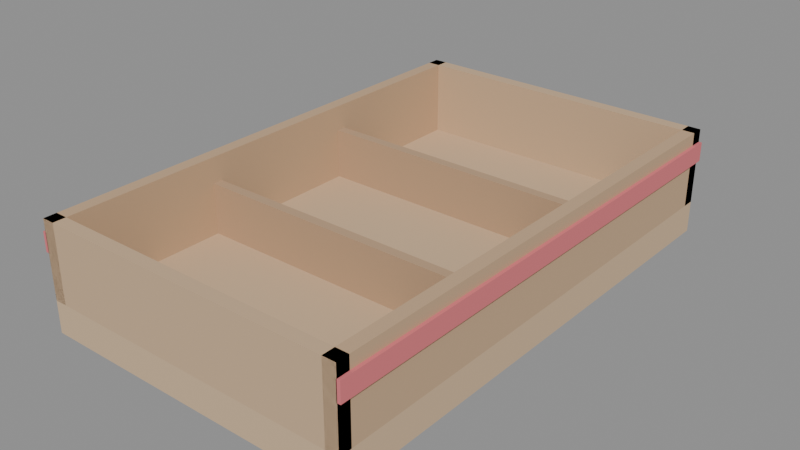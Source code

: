 # Source: cart_tray.blend  (saved by Blender 5.2.45; exported with 4.5.12 LTS)
import bpy
from mathutils import Matrix  # noqa: F401  (used for matrix-valued properties, if any)

bpy.ops.wm.read_factory_settings(use_empty=True)
scene = bpy.context.scene
scene.name = 'Scene'

# ---- collections
col_cart_tray = bpy.data.collections.new('cart_tray'); scene.collection.children.link(col_cart_tray)

# ---- materials (node trees are filled in below, after node groups)
mat_bench_top = bpy.data.materials.new('bench_top')
mat_bench_top.diffuse_color = (0.64, 0.46, 0.29, 1.0)
mat_plank_a = bpy.data.materials.new('plank_a')
mat_plank_a.diffuse_color = (0.56, 0.38, 0.23, 1.0)
mat_plank_c = bpy.data.materials.new('plank_c')
mat_plank_c.diffuse_color = (0.6, 0.42, 0.26, 1.0)
mat_berry = bpy.data.materials.new('berry')
mat_berry.diffuse_color = (0.73, 0.18, 0.2, 1.0)
mat_plank_b = bpy.data.materials.new('plank_b')
mat_plank_b.diffuse_color = (0.5, 0.33, 0.2, 1.0)

# ---- material node trees
mat_bench_top.use_nodes = True; mat_bench_top.node_tree.nodes.clear()
_N = mat_bench_top.node_tree.nodes; _L = mat_bench_top.node_tree.links
n0 = _N.new('ShaderNodeBsdfPrincipled'); n0.name = 'Principled BSDF'; n0.location = (-200, 100)
n0.inputs[0].default_value = (0.64, 0.46, 0.29, 1.0)
n0.inputs[2].default_value = 0.9
n0.inputs[10].default_value = 0.005
n1 = _N.new('ShaderNodeOutputMaterial'); n1.name = 'Material Output'; n1.location = (200, 100)
_L.new(n0.outputs[0], n1.inputs[0])
n1.is_active_output = True
mat_plank_a.use_nodes = True; mat_plank_a.node_tree.nodes.clear()
_N = mat_plank_a.node_tree.nodes; _L = mat_plank_a.node_tree.links
n0 = _N.new('ShaderNodeBsdfPrincipled'); n0.name = 'Principled BSDF'; n0.location = (-200, 100)
n0.inputs[0].default_value = (0.56, 0.38, 0.23, 1.0)
n0.inputs[2].default_value = 0.9
n0.inputs[10].default_value = 0.005
n1 = _N.new('ShaderNodeOutputMaterial'); n1.name = 'Material Output'; n1.location = (200, 100)
_L.new(n0.outputs[0], n1.inputs[0])
n1.is_active_output = True
mat_plank_c.use_nodes = True; mat_plank_c.node_tree.nodes.clear()
_N = mat_plank_c.node_tree.nodes; _L = mat_plank_c.node_tree.links
n0 = _N.new('ShaderNodeBsdfPrincipled'); n0.name = 'Principled BSDF'; n0.location = (-200, 100)
n0.inputs[0].default_value = (0.6, 0.42, 0.26, 1.0)
n0.inputs[2].default_value = 0.9
n0.inputs[10].default_value = 0.005
n1 = _N.new('ShaderNodeOutputMaterial'); n1.name = 'Material Output'; n1.location = (200, 100)
_L.new(n0.outputs[0], n1.inputs[0])
n1.is_active_output = True
mat_berry.use_nodes = True; mat_berry.node_tree.nodes.clear()
_N = mat_berry.node_tree.nodes; _L = mat_berry.node_tree.links
n0 = _N.new('ShaderNodeBsdfPrincipled'); n0.name = 'Principled BSDF'; n0.location = (-200, 100)
n0.inputs[0].default_value = (0.73, 0.18, 0.2, 1.0)
n0.inputs[2].default_value = 0.9
n0.inputs[10].default_value = 0.005
n1 = _N.new('ShaderNodeOutputMaterial'); n1.name = 'Material Output'; n1.location = (200, 100)
_L.new(n0.outputs[0], n1.inputs[0])
n1.is_active_output = True
mat_plank_b.use_nodes = True; mat_plank_b.node_tree.nodes.clear()
_N = mat_plank_b.node_tree.nodes; _L = mat_plank_b.node_tree.links
n0 = _N.new('ShaderNodeBsdfPrincipled'); n0.name = 'Principled BSDF'; n0.location = (-200, 100)
n0.inputs[0].default_value = (0.5, 0.33, 0.2, 1.0)
n0.inputs[2].default_value = 0.9
n0.inputs[10].default_value = 0.005
n1 = _N.new('ShaderNodeOutputMaterial'); n1.name = 'Material Output'; n1.location = (200, 100)
_L.new(n0.outputs[0], n1.inputs[0])
n1.is_active_output = True

# ---- meshes
me_cube = bpy.data.meshes.new('Cube')
me_cube.from_pydata([(-0.25, -0.4, -0.025), (-0.25, -0.4, 0.025), (-0.25, 0.4, -0.025), (-0.25, 0.4, 0.025), (0.25, -0.4, -0.025), (0.25, -0.4, 0.025), (0.25, 0.4, -0.025), (0.25, 0.4, 0.025)], [], [(0, 1, 3, 2), (2, 3, 7, 6), (6, 7, 5, 4), (4, 5, 1, 0), (2, 6, 4, 0), (7, 3, 1, 5)])
_uv = me_cube.uv_layers.new(name='UVMap')
_uv.uv.foreach_set('vector', [0.375, 0.0, 0.625, 0.0, 0.625, 0.25, 0.375, 0.25, 0.375, 0.25, 0.625, 0.25, 0.625, 0.5, 0.375, 0.5, 0.375, 0.5, 0.625, 0.5, 0.625, 0.75, 0.375, 0.75, 0.375, 0.75, 0.625, 0.75, 0.625, 1.0, 0.375, 1.0, 0.125, 0.5, 0.375, 0.5, 0.375, 0.75, 0.125, 0.75, 0.625, 0.5, 0.875, 0.5, 0.875, 0.75, 0.625, 0.75])
me_cube.materials.append(mat_bench_top)
me_cube.update()
me_cube_001 = bpy.data.meshes.new('Cube.001')
me_cube_001.from_pydata([(-0.01, -0.4, -0.06), (-0.01, -0.4, 0.06), (-0.01, 0.4, -0.06), (-0.01, 0.4, 0.06), (0.01, -0.4, -0.06), (0.01, -0.4, 0.06), (0.01, 0.4, -0.06), (0.01, 0.4, 0.06)], [], [(0, 1, 3, 2), (2, 3, 7, 6), (6, 7, 5, 4), (4, 5, 1, 0), (2, 6, 4, 0), (7, 3, 1, 5)])
_uv = me_cube_001.uv_layers.new(name='UVMap')
_uv.uv.foreach_set('vector', [0.375, 0.0, 0.625, 0.0, 0.625, 0.25, 0.375, 0.25, 0.375, 0.25, 0.625, 0.25, 0.625, 0.5, 0.375, 0.5, 0.375, 0.5, 0.625, 0.5, 0.625, 0.75, 0.375, 0.75, 0.375, 0.75, 0.625, 0.75, 0.625, 1.0, 0.375, 1.0, 0.125, 0.5, 0.375, 0.5, 0.375, 0.75, 0.125, 0.75, 0.625, 0.5, 0.875, 0.5, 0.875, 0.75, 0.625, 0.75])
me_cube_001.materials.append(mat_plank_a)
me_cube_001.update()
me_cube_002 = bpy.data.meshes.new('Cube.002')
me_cube_002.from_pydata([(-0.25, -0.01, -0.06), (-0.25, -0.01, 0.06), (-0.25, 0.01, -0.06), (-0.25, 0.01, 0.06), (0.25, -0.01, -0.06), (0.25, -0.01, 0.06), (0.25, 0.01, -0.06), (0.25, 0.01, 0.06)], [], [(0, 1, 3, 2), (2, 3, 7, 6), (6, 7, 5, 4), (4, 5, 1, 0), (2, 6, 4, 0), (7, 3, 1, 5)])
_uv = me_cube_002.uv_layers.new(name='UVMap')
_uv.uv.foreach_set('vector', [0.375, 0.0, 0.625, 0.0, 0.625, 0.25, 0.375, 0.25, 0.375, 0.25, 0.625, 0.25, 0.625, 0.5, 0.375, 0.5, 0.375, 0.5, 0.625, 0.5, 0.625, 0.75, 0.375, 0.75, 0.375, 0.75, 0.625, 0.75, 0.625, 1.0, 0.375, 1.0, 0.125, 0.5, 0.375, 0.5, 0.375, 0.75, 0.125, 0.75, 0.625, 0.5, 0.875, 0.5, 0.875, 0.75, 0.625, 0.75])
me_cube_002.materials.append(mat_plank_c)
me_cube_002.update()
me_cube_003 = bpy.data.meshes.new('Cube.003')
me_cube_003.from_pydata([(-0.003, -0.4, -0.015), (-0.003, -0.4, 0.015), (-0.003, 0.4, -0.015), (-0.003, 0.4, 0.015), (0.003, -0.4, -0.015), (0.003, -0.4, 0.015), (0.003, 0.4, -0.015), (0.003, 0.4, 0.015)], [], [(0, 1, 3, 2), (2, 3, 7, 6), (6, 7, 5, 4), (4, 5, 1, 0), (2, 6, 4, 0), (7, 3, 1, 5)])
_uv = me_cube_003.uv_layers.new(name='UVMap')
_uv.uv.foreach_set('vector', [0.375, 0.0, 0.625, 0.0, 0.625, 0.25, 0.375, 0.25, 0.375, 0.25, 0.625, 0.25, 0.625, 0.5, 0.375, 0.5, 0.375, 0.5, 0.625, 0.5, 0.625, 0.75, 0.375, 0.75, 0.375, 0.75, 0.625, 0.75, 0.625, 1.0, 0.375, 1.0, 0.125, 0.5, 0.375, 0.5, 0.375, 0.75, 0.125, 0.75, 0.625, 0.5, 0.875, 0.5, 0.875, 0.75, 0.625, 0.75])
me_cube_003.materials.append(mat_berry)
me_cube_003.update()
me_cube_004 = bpy.data.meshes.new('Cube.004')
me_cube_004.from_pydata([(-0.23, -0.0075, -0.04), (-0.23, -0.0075, 0.04), (-0.23, 0.0075, -0.04), (-0.23, 0.0075, 0.04), (0.23, -0.0075, -0.04), (0.23, -0.0075, 0.04), (0.23, 0.0075, -0.04), (0.23, 0.0075, 0.04)], [], [(0, 1, 3, 2), (2, 3, 7, 6), (6, 7, 5, 4), (4, 5, 1, 0), (2, 6, 4, 0), (7, 3, 1, 5)])
_uv = me_cube_004.uv_layers.new(name='UVMap')
_uv.uv.foreach_set('vector', [0.375, 0.0, 0.625, 0.0, 0.625, 0.25, 0.375, 0.25, 0.375, 0.25, 0.625, 0.25, 0.625, 0.5, 0.375, 0.5, 0.375, 0.5, 0.625, 0.5, 0.625, 0.75, 0.375, 0.75, 0.375, 0.75, 0.625, 0.75, 0.625, 1.0, 0.375, 1.0, 0.125, 0.5, 0.375, 0.5, 0.375, 0.75, 0.125, 0.75, 0.625, 0.5, 0.875, 0.5, 0.875, 0.75, 0.625, 0.75])
me_cube_004.materials.append(mat_plank_b)
me_cube_004.update()
me_cube_005 = bpy.data.meshes.new('Cube.005')
me_cube_005.from_pydata([(-0.01, -0.4, -0.06), (-0.01, -0.4, 0.06), (-0.01, 0.4, -0.06), (-0.01, 0.4, 0.06), (0.01, -0.4, -0.06), (0.01, -0.4, 0.06), (0.01, 0.4, -0.06), (0.01, 0.4, 0.06)], [], [(0, 1, 3, 2), (2, 3, 7, 6), (6, 7, 5, 4), (4, 5, 1, 0), (2, 6, 4, 0), (7, 3, 1, 5)])
_uv = me_cube_005.uv_layers.new(name='UVMap')
_uv.uv.foreach_set('vector', [0.375, 0.0, 0.625, 0.0, 0.625, 0.25, 0.375, 0.25, 0.375, 0.25, 0.625, 0.25, 0.625, 0.5, 0.375, 0.5, 0.375, 0.5, 0.625, 0.5, 0.625, 0.75, 0.375, 0.75, 0.375, 0.75, 0.625, 0.75, 0.625, 1.0, 0.375, 1.0, 0.125, 0.5, 0.375, 0.5, 0.375, 0.75, 0.125, 0.75, 0.625, 0.5, 0.875, 0.5, 0.875, 0.75, 0.625, 0.75])
me_cube_005.materials.append(mat_plank_a)
me_cube_005.update()
me_cube_006 = bpy.data.meshes.new('Cube.006')
me_cube_006.from_pydata([(-0.25, -0.01, -0.06), (-0.25, -0.01, 0.06), (-0.25, 0.01, -0.06), (-0.25, 0.01, 0.06), (0.25, -0.01, -0.06), (0.25, -0.01, 0.06), (0.25, 0.01, -0.06), (0.25, 0.01, 0.06)], [], [(0, 1, 3, 2), (2, 3, 7, 6), (6, 7, 5, 4), (4, 5, 1, 0), (2, 6, 4, 0), (7, 3, 1, 5)])
_uv = me_cube_006.uv_layers.new(name='UVMap')
_uv.uv.foreach_set('vector', [0.375, 0.0, 0.625, 0.0, 0.625, 0.25, 0.375, 0.25, 0.375, 0.25, 0.625, 0.25, 0.625, 0.5, 0.375, 0.5, 0.375, 0.5, 0.625, 0.5, 0.625, 0.75, 0.375, 0.75, 0.375, 0.75, 0.625, 0.75, 0.625, 1.0, 0.375, 1.0, 0.125, 0.5, 0.375, 0.5, 0.375, 0.75, 0.125, 0.75, 0.625, 0.5, 0.875, 0.5, 0.875, 0.75, 0.625, 0.75])
me_cube_006.materials.append(mat_plank_c)
me_cube_006.update()
me_cube_007 = bpy.data.meshes.new('Cube.007')
me_cube_007.from_pydata([(-0.003, -0.4, -0.015), (-0.003, -0.4, 0.015), (-0.003, 0.4, -0.015), (-0.003, 0.4, 0.015), (0.003, -0.4, -0.015), (0.003, -0.4, 0.015), (0.003, 0.4, -0.015), (0.003, 0.4, 0.015)], [], [(0, 1, 3, 2), (2, 3, 7, 6), (6, 7, 5, 4), (4, 5, 1, 0), (2, 6, 4, 0), (7, 3, 1, 5)])
_uv = me_cube_007.uv_layers.new(name='UVMap')
_uv.uv.foreach_set('vector', [0.375, 0.0, 0.625, 0.0, 0.625, 0.25, 0.375, 0.25, 0.375, 0.25, 0.625, 0.25, 0.625, 0.5, 0.375, 0.5, 0.375, 0.5, 0.625, 0.5, 0.625, 0.75, 0.375, 0.75, 0.375, 0.75, 0.625, 0.75, 0.625, 1.0, 0.375, 1.0, 0.125, 0.5, 0.375, 0.5, 0.375, 0.75, 0.125, 0.75, 0.625, 0.5, 0.875, 0.5, 0.875, 0.75, 0.625, 0.75])
me_cube_007.materials.append(mat_berry)
me_cube_007.update()
me_cube_008 = bpy.data.meshes.new('Cube.008')
me_cube_008.from_pydata([(-0.23, -0.0075, -0.04), (-0.23, -0.0075, 0.04), (-0.23, 0.0075, -0.04), (-0.23, 0.0075, 0.04), (0.23, -0.0075, -0.04), (0.23, -0.0075, 0.04), (0.23, 0.0075, -0.04), (0.23, 0.0075, 0.04)], [], [(0, 1, 3, 2), (2, 3, 7, 6), (6, 7, 5, 4), (4, 5, 1, 0), (2, 6, 4, 0), (7, 3, 1, 5)])
_uv = me_cube_008.uv_layers.new(name='UVMap')
_uv.uv.foreach_set('vector', [0.375, 0.0, 0.625, 0.0, 0.625, 0.25, 0.375, 0.25, 0.375, 0.25, 0.625, 0.25, 0.625, 0.5, 0.375, 0.5, 0.375, 0.5, 0.625, 0.5, 0.625, 0.75, 0.375, 0.75, 0.375, 0.75, 0.625, 0.75, 0.625, 1.0, 0.375, 1.0, 0.125, 0.5, 0.375, 0.5, 0.375, 0.75, 0.125, 0.75, 0.625, 0.5, 0.875, 0.5, 0.875, 0.75, 0.625, 0.75])
me_cube_008.materials.append(mat_plank_b)
me_cube_008.update()

# ---- objects
ob_tray_floor = bpy.data.objects.new('Tray floor', me_cube)
ob_side__1 = bpy.data.objects.new('Side.-1', me_cube_001)
ob_end__1 = bpy.data.objects.new('End.-1', me_cube_002)
ob_trim__1 = bpy.data.objects.new('Trim.-1', me_cube_003)
ob_divider__1 = bpy.data.objects.new('Divider.-1', me_cube_004)
ob_side_1 = bpy.data.objects.new('Side.1', me_cube_005)
ob_end_1 = bpy.data.objects.new('End.1', me_cube_006)
ob_trim_1 = bpy.data.objects.new('Trim.1', me_cube_007)
ob_divider_1 = bpy.data.objects.new('Divider.1', me_cube_008)

# ---- transforms, parenting, visibility, modifiers, constraints
ob_tray_floor.location = (0.0, 0.0, 0.235)
ob_side__1.location = (-0.24, 0.0, 0.32)
ob_end__1.location = (0.0, -0.39, 0.32)
ob_trim__1.location = (-0.252, 0.0, 0.345)
ob_divider__1.location = (0.0, -0.13, 0.3)
ob_side_1.location = (0.24, 0.0, 0.32)
ob_end_1.location = (0.0, 0.39, 0.32)
ob_trim_1.location = (0.252, 0.0, 0.345)
ob_divider_1.location = (0.0, 0.13, 0.3)

# ---- collection membership
col_cart_tray.objects.link(ob_tray_floor)
col_cart_tray.objects.link(ob_side__1)
col_cart_tray.objects.link(ob_end__1)
col_cart_tray.objects.link(ob_trim__1)
col_cart_tray.objects.link(ob_divider__1)
col_cart_tray.objects.link(ob_side_1)
col_cart_tray.objects.link(ob_end_1)
col_cart_tray.objects.link(ob_trim_1)
col_cart_tray.objects.link(ob_divider_1)

# ---- scene / render settings (as saved in the file)
scene.frame_start = 1; scene.frame_end = 250; scene.frame_set(1)
scene.render.engine = 'BLENDER_EEVEE_NEXT'
scene.render.bake_bias = 0.0
scene.render.bake_samples = 0
scene.render.compositor_device = 'GPU'
scene.eevee.use_volume_custom_range = False
scene.eevee.fast_gi_thickness_near = 0.1
scene.eevee.fast_gi_thickness_far = 0.0
scene.eevee.ray_tracing_options.screen_trace_thickness = 0.1
bpy.context.view_layer.update()

# ---- added for rendering (the .blend has no active camera and no usable light): camera, sun + grey world if the file has none
cam_auto = bpy.data.cameras.new('AutoCamera')
cam_auto.lens = 50.0
cam_auto.sensor_width = 36.0
cam_auto.clip_end = 1000.0
ob_auto_camera = bpy.data.objects.new('AutoCamera', cam_auto)
scene.collection.objects.link(ob_auto_camera)
ob_auto_camera.location = (0.891774, -1.07013, 1.00842)
ob_auto_camera.rotation_euler = (1.09748, -7.21219e-08, 0.694738)
scene.camera = ob_auto_camera
light_auto_sun = bpy.data.lights.new('AutoSun', 'SUN')
light_auto_sun.energy = 3.0
light_auto_sun.angle = 0.0523599
ob_auto_sun = bpy.data.objects.new('AutoSun', light_auto_sun)
scene.collection.objects.link(ob_auto_sun)
ob_auto_sun.rotation_euler = (0.872665, 0.174533, 0.523599)
if scene.world is None:
    world_auto = bpy.data.worlds.new('AutoWorld')
    world_auto.color = (0.3, 0.3, 0.3)
    scene.world = world_auto
bpy.context.view_layer.update()

